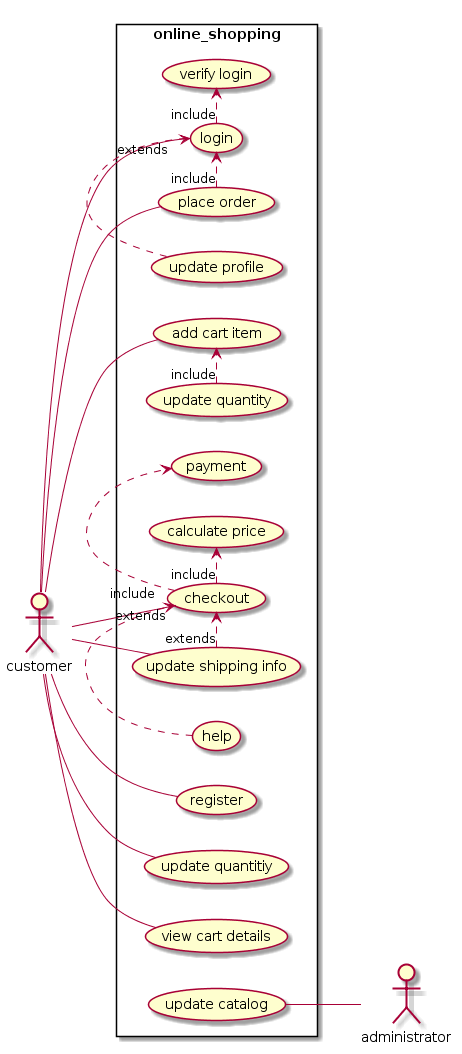

The diagram above was rendered by PlantUML. Its source (embedded in the PNG):
@startuml
left to right direction
skinparam packageStyle rectangle
actor customer
actor administrator

rectangle online_shopping{

  customer -- (checkout)  
  customer -- (register)  
  customer -- (login)  
  customer -- (update shipping info)
  customer -- (place order)
  customer -- (add cart item)
  customer -- (update quantitiy)
  customer -- (view cart details)

  
  (place order) .>   (login) :include
  (login) .> (verify login) : include
  
  (checkout) .> (payment) : include
  (checkout) .> (calculate price) : include
  
  (update profile) .>   (login) :extends
  (update quantity) .> (add cart item) : include
  (update catalog)-- administrator
  (update shipping info) .> (checkout) : extends
  (help) .> (checkout) : extends

}
@enduml